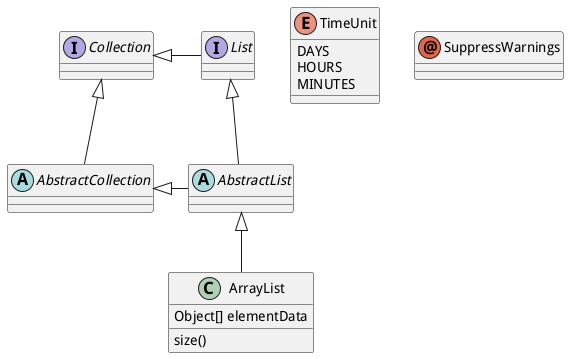

The diagram above was rendered by PlantUML. Its source (embedded in the PNG):
@startuml
abstract class AbstractList
abstract AbstractCollection
interface List
interface Collection
List <|-- AbstractList
Collection <|-- AbstractCollection
Collection <|- List
AbstractCollection <|- AbstractList
AbstractList <|-- ArrayList
class ArrayList {
	Object[] elementData
	size()
}
enum TimeUnit {
	DAYS
	HOURS
	MINUTES
}
annotation SuppressWarnings
@enduml